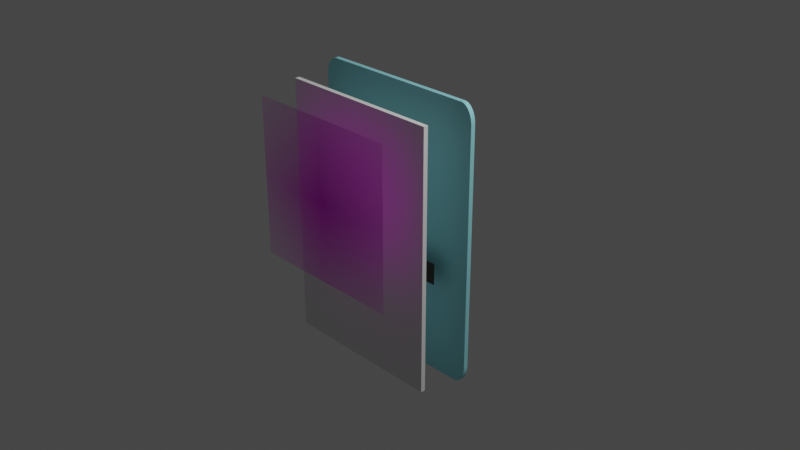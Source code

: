 # Source: CCG_First_Try_v2.blend  (saved by Blender 3.4.6; exported with 4.5.12 LTS)
import bpy
from mathutils import Matrix  # noqa: F401  (used for matrix-valued properties, if any)

bpy.ops.wm.read_factory_settings(use_empty=True)
scene = bpy.context.scene
scene.name = 'Scene'

# ---- collections
col_collection = bpy.data.collections.new('Collection'); scene.collection.children.link(col_collection)

# ---- images (referenced by path relative to the original .blend; pixels are not part of the script)
import os
ASSET_DIR = os.environ.get("B2B_ASSET_DIR", "")  # directory of the original .blend (textures are referenced by path, not embedded)
HERE = os.path.dirname(os.path.abspath(__file__))  # packed textures are extracted next to this script under _unpacked/

def load_image(name, relpath, width, height, colorspace="sRGB"):
    """Load a texture the original file referenced (path relative to the .blend, or extracted next to this script)."""
    p = next((c for c in (os.path.join(HERE, relpath), os.path.join(ASSET_DIR, relpath)) if relpath and os.path.exists(c)), "")
    if p:
        img = bpy.data.images.load(p, check_existing=True)
        img.name = name
    else:  # same state as the original file: an image datablock whose file is absent (Cycles renders it pink)
        img = bpy.data.images.new(name, width, height)
        img.source = "FILE"
        img.filepath = "//" + (relpath or name)
    img.colorspace_settings.name = colorspace
    return img
img_trekker_game_2d_art_anime_girl_full_body_leather_outfit_fierce = load_image('trekker_game_2d_art_anime_girl_full-body_leather_outfit_fierce_', 'trekker_game_2d_art_anime_girl_full-body_leather_outfit_fierce__b5bd0f97-9eed-438e-a5d9-7854f47d94ba.png', 1024, 1024, 'sRGB')

# ---- materials (node trees are filled in below, after node groups)
mat_blue = bpy.data.materials.new('blue')
mat_blue.use_transparent_shadow = False
mat_dark = bpy.data.materials.new('dark')
mat_dark.use_transparent_shadow = False
mat_white = bpy.data.materials.new('white')
mat_white.alpha_threshold = 0.0
mat_white.use_transparent_shadow = False
mat_white.roughness = 0.5
mat_white.line_color = (0.0, 0.0, 0.0, 1.0)
mat_trekker_game_2d_art_anime_girl_full_body_leather_outfit_fierce = bpy.data.materials.new('trekker_game_2d_art_anime_girl_full-body_leather_outfit_fierce_')
mat_trekker_game_2d_art_anime_girl_full_body_leather_outfit_fierce.surface_render_method = 'BLENDED'
mat_trekker_game_2d_art_anime_girl_full_body_leather_outfit_fierce.blend_method = 'BLEND'

# ---- material node trees
mat_blue.use_nodes = True; mat_blue.node_tree.nodes.clear()
_N = mat_blue.node_tree.nodes; _L = mat_blue.node_tree.links
n0 = _N.new('ShaderNodeBsdfPrincipled'); n0.name = 'Principled BSDF'; n0.location = (10, 300)
n0.distribution = 'GGX'
n0.subsurface_method = 'RANDOM_WALK_SKIN'
n0.inputs[0].default_value = (0.2953, 0.7362, 0.8, 1.0)
n0.inputs[3].default_value = 1.45
n0.inputs[27].default_value = (0.0, 0.0, 0.0, 1.0)
n0.inputs[28].default_value = 1.0
n1 = _N.new('ShaderNodeOutputMaterial'); n1.name = 'Material Output'; n1.location = (300, 300)
_L.new(n0.outputs[0], n1.inputs[0])
n1.is_active_output = True
mat_dark.use_nodes = True; mat_dark.node_tree.nodes.clear()
_N = mat_dark.node_tree.nodes; _L = mat_dark.node_tree.links
n0 = _N.new('ShaderNodeBsdfPrincipled'); n0.name = 'Principled BSDF'; n0.location = (10, 300)
n0.distribution = 'GGX'
n0.subsurface_method = 'RANDOM_WALK_SKIN'
n0.inputs[0].default_value = (0.01366, 0.01366, 0.01366, 1.0)
n0.inputs[3].default_value = 1.45
n0.inputs[27].default_value = (0.0, 0.0, 0.0, 1.0)
n0.inputs[28].default_value = 1.0
n1 = _N.new('ShaderNodeOutputMaterial'); n1.name = 'Material Output'; n1.location = (300, 300)
_L.new(n0.outputs[0], n1.inputs[0])
n1.is_active_output = True
mat_white.use_nodes = True; mat_white.node_tree.nodes.clear()
_N = mat_white.node_tree.nodes; _L = mat_white.node_tree.links
n0 = _N.new('ShaderNodeOutputMaterial'); n0.name = 'Material Output'; n0.location = (300, 300)
n1 = _N.new('ShaderNodeBsdfPrincipled'); n1.name = 'Principled BSDF'; n1.location = (10, 300)
n1.distribution = 'GGX'
n1.subsurface_method = 'RANDOM_WALK_SKIN'
n1.inputs[3].default_value = 1.45
n1.inputs[27].default_value = (0.0, 0.0, 0.0, 1.0)
n1.inputs[28].default_value = 1.0
_L.new(n1.outputs[0], n0.inputs[0])
n0.is_active_output = True
mat_trekker_game_2d_art_anime_girl_full_body_leather_outfit_fierce.use_nodes = True; mat_trekker_game_2d_art_anime_girl_full_body_leather_outfit_fierce.node_tree.nodes.clear()
_N = mat_trekker_game_2d_art_anime_girl_full_body_leather_outfit_fierce.node_tree.nodes; _L = mat_trekker_game_2d_art_anime_girl_full_body_leather_outfit_fierce.node_tree.links
n0 = _N.new('ShaderNodeOutputMaterial'); n0.name = 'Material Output'; n0.location = (300, 300)
n1 = _N.new('ShaderNodeTexImage'); n1.name = 'Image Texture'; n1.location = (-200, 300)
n1.image = img_trekker_game_2d_art_anime_girl_full_body_leather_outfit_fierce
n1.extension = 'CLIP'
n2 = _N.new('ShaderNodeBsdfPrincipled'); n2.name = 'Principled BSDF'; n2.location = (0, 300)
n2.distribution = 'GGX'
n2.subsurface_method = 'RANDOM_WALK_SKIN'
n2.inputs[3].default_value = 1.45
n2.inputs[27].default_value = (0.0, 0.0, 0.0, 1.0)
n2.inputs[28].default_value = 1.0
_L.new(n1.outputs[0], n2.inputs[0])
_L.new(n1.outputs[1], n2.inputs[4])
_L.new(n2.outputs[0], n0.inputs[0])
n0.is_active_output = True

# ---- world
world_world = bpy.data.worlds.new('World'); scene.world = world_world
world_world.use_nodes = True; world_world.node_tree.nodes.clear()
_N = world_world.node_tree.nodes; _L = world_world.node_tree.links
n0 = _N.new('ShaderNodeOutputWorld'); n0.name = 'World Output'; n0.location = (300, 300)
n1 = _N.new('ShaderNodeBackground'); n1.name = 'Background'; n1.location = (10, 300)
n1.inputs[0].default_value = (0.05088, 0.05088, 0.05088, 1.0)
_L.new(n1.outputs[0], n0.inputs[0])
n0.is_active_output = True
world_world.color = (0.05088, 0.05088, 0.05088)
world_world.use_sun_shadow = False
world_world.sun_shadow_jitter_overblur = 0.0

# ---- cameras
cam_camera = bpy.data.cameras.new('Camera')
cam_camera.clip_end = 100.0
cam_camera.ortho_scale = 7.314

# ---- lights
light_light = bpy.data.lights.new('Light', 'POINT')
light_light.transmission_factor = 0.0
light_light.energy = 1000.0
light_light.shadow_soft_size = 0.1
light_light.shadow_maximum_resolution = 0.006
light_light.use_absolute_resolution = True

# ---- meshes
me_plane = bpy.data.meshes.new('Plane')
me_plane.from_pydata([(-0.8667, -1.0, 0.0), (-1.0, -0.8667, 0.0), (-0.8745, -0.9998, 0.0), (-0.8822, -0.9991, 0.0), (-0.8899, -0.998, 0.0), (-0.8975, -0.9964, 0.0), (-0.905, -0.9944, 0.0), (-0.9123, -0.992, 0.0), (-0.9195, -0.9891, 0.0), (-0.9266, -0.9858, 0.0), (-0.9334, -0.9821, 0.0), (-0.94, -0.9781, 0.0), (-0.9463, -0.9736, 0.0), (-0.9524, -0.9688, 0.0), (-0.9582, -0.9637, 0.0), (-0.9637, -0.9582, 0.0), (-0.9688, -0.9524, 0.0), (-0.9736, -0.9463, 0.0), (-0.9781, -0.94, 0.0), (-0.9821, -0.9334, 0.0), (-0.9858, -0.9266, 0.0), (-0.9891, -0.9195, 0.0), (-0.992, -0.9123, 0.0), (-0.9944, -0.905, 0.0), (-0.9964, -0.8975, 0.0), (-0.998, -0.8899, 0.0), (-0.9991, -0.8822, 0.0), (-0.9998, -0.8745, 0.0), (1.0, -0.8667, 0.0), (0.8667, -1.0, 0.0), (0.9998, -0.8745, 0.0), (0.9991, -0.8822, 0.0), (0.998, -0.8899, 0.0), (0.9964, -0.8975, 0.0), (0.9944, -0.905, 0.0), (0.992, -0.9123, 0.0), (0.9891, -0.9195, 0.0), (0.9858, -0.9266, 0.0), (0.9821, -0.9334, 0.0), (0.9781, -0.94, 0.0), (0.9736, -0.9463, 0.0), (0.9688, -0.9524, 0.0), (0.9637, -0.9582, 0.0), (0.9582, -0.9637, 0.0), (0.9524, -0.9688, 0.0), (0.9463, -0.9736, 0.0), (0.94, -0.9781, 0.0), (0.9334, -0.9821, 0.0), (0.9266, -0.9858, 0.0), (0.9195, -0.9891, 0.0), (0.9123, -0.992, 0.0), (0.905, -0.9944, 0.0), (0.8975, -0.9964, 0.0), (0.8899, -0.998, 0.0), (0.8822, -0.9991, 0.0), (0.8745, -0.9998, 0.0), (-1.0, 0.8667, 0.0), (-0.8667, 1.0, 0.0), (-0.9998, 0.8745, 0.0), (-0.9991, 0.8822, 0.0), (-0.998, 0.8899, 0.0), (-0.9964, 0.8975, 0.0), (-0.9944, 0.905, 0.0), (-0.992, 0.9123, 0.0), (-0.9891, 0.9195, 0.0), (-0.9858, 0.9266, 0.0), (-0.9821, 0.9334, 0.0), (-0.9781, 0.94, 0.0), (-0.9736, 0.9463, 0.0), (-0.9688, 0.9524, 0.0), (-0.9637, 0.9582, 0.0), (-0.9582, 0.9637, 0.0), (-0.9524, 0.9688, 0.0), (-0.9463, 0.9736, 0.0), (-0.94, 0.9781, 0.0), (-0.9334, 0.9821, 0.0), (-0.9266, 0.9858, 0.0), (-0.9195, 0.9891, 0.0), (-0.9123, 0.992, 0.0), (-0.905, 0.9944, 0.0), (-0.8975, 0.9964, 0.0), (-0.8899, 0.998, 0.0), (-0.8822, 0.9991, 0.0), (-0.8745, 0.9998, 0.0), (0.8667, 1.0, 0.0), (1.0, 0.8667, 0.0), (0.8745, 0.9998, 0.0), (0.8822, 0.9991, 0.0), (0.8899, 0.998, 0.0), (0.8975, 0.9964, 0.0), (0.905, 0.9944, 0.0), (0.9123, 0.992, 0.0), (0.9195, 0.9891, 0.0), (0.9266, 0.9858, 0.0), (0.9334, 0.9821, 0.0), (0.94, 0.9781, 0.0), (0.9463, 0.9736, 0.0), (0.9524, 0.9688, 0.0), (0.9582, 0.9637, 0.0), (0.9637, 0.9582, 0.0), (0.9688, 0.9524, 0.0), (0.9736, 0.9463, 0.0), (0.9781, 0.94, 0.0), (0.9821, 0.9334, 0.0), (0.9858, 0.9266, 0.0), (0.9891, 0.9195, 0.0), (0.992, 0.9123, 0.0), (0.9944, 0.905, 0.0), (0.9964, 0.8975, 0.0), (0.998, 0.8899, 0.0), (0.9991, 0.8822, 0.0), (0.9998, 0.8745, 0.0), (-0.8667, 1.0, 0.05), (-1.0, 0.8667, 0.05), (-0.8745, 0.9998, 0.05), (-0.8822, 0.9991, 0.05), (-0.8899, 0.998, 0.05), (-0.8975, 0.9964, 0.05), (-0.905, 0.9944, 0.05), (-0.9123, 0.992, 0.05), (-0.9195, 0.9891, 0.05), (-0.9266, 0.9858, 0.05), (-0.9334, 0.9821, 0.05), (-0.94, 0.9781, 0.05), (-0.9463, 0.9736, 0.05), (-0.9524, 0.9688, 0.05), (-0.9582, 0.9637, 0.05), (-0.9637, 0.9582, 0.05), (-0.9688, 0.9524, 0.05), (-0.9736, 0.9463, 0.05), (-0.9781, 0.94, 0.05), (-0.9821, 0.9334, 0.05), (-0.9858, 0.9266, 0.05), (-0.9891, 0.9195, 0.05), (-0.992, 0.9123, 0.05), (-0.9944, 0.905, 0.05), (-0.9964, 0.8975, 0.05), (-0.998, 0.8899, 0.05), (-0.9991, 0.8822, 0.05), (-0.9998, 0.8745, 0.05), (-1.0, -0.8667, 0.05), (-0.8667, -1.0, 0.05), (-0.9998, -0.8745, 0.05), (-0.9991, -0.8822, 0.05), (-0.998, -0.8899, 0.05), (-0.9964, -0.8975, 0.05), (-0.9944, -0.905, 0.05), (-0.992, -0.9123, 0.05), (-0.9891, -0.9195, 0.05), (-0.9858, -0.9266, 0.05), (-0.9821, -0.9334, 0.05), (-0.9781, -0.94, 0.05), (-0.9736, -0.9463, 0.05), (-0.9688, -0.9524, 0.05), (-0.9637, -0.9582, 0.05), (-0.9582, -0.9637, 0.05), (-0.9524, -0.9688, 0.05), (-0.9463, -0.9736, 0.05), (-0.94, -0.9781, 0.05), (-0.9334, -0.9821, 0.05), (-0.9266, -0.9858, 0.05), (-0.9195, -0.9891, 0.05), (-0.9123, -0.992, 0.05), (-0.905, -0.9944, 0.05), (-0.8975, -0.9964, 0.05), (-0.8899, -0.998, 0.05), (-0.8822, -0.9991, 0.05), (-0.8745, -0.9998, 0.05), (0.8667, -1.0, 0.05), (1.0, -0.8667, 0.05), (0.8745, -0.9998, 0.05), (0.8822, -0.9991, 0.05), (0.8899, -0.998, 0.05), (0.8975, -0.9964, 0.05), (0.905, -0.9944, 0.05), (0.9123, -0.992, 0.05), (0.9195, -0.9891, 0.05), (0.9266, -0.9858, 0.05), (0.9334, -0.9821, 0.05), (0.94, -0.9781, 0.05), (0.9463, -0.9736, 0.05), (0.9524, -0.9688, 0.05), (0.9582, -0.9637, 0.05), (0.9637, -0.9582, 0.05), (0.9688, -0.9524, 0.05), (0.9736, -0.9463, 0.05), (0.9781, -0.94, 0.05), (0.9821, -0.9334, 0.05), (0.9858, -0.9266, 0.05), (0.9891, -0.9195, 0.05), (0.992, -0.9123, 0.05), (0.9944, -0.905, 0.05), (0.9964, -0.8975, 0.05), (0.998, -0.8899, 0.05), (0.9991, -0.8822, 0.05), (0.9998, -0.8745, 0.05), (1.0, 0.8667, 0.05), (0.8667, 1.0, 0.05), (0.9998, 0.8745, 0.05), (0.9991, 0.8822, 0.05), (0.998, 0.8899, 0.05), (0.9964, 0.8975, 0.05), (0.9944, 0.905, 0.05), (0.992, 0.9123, 0.05), (0.9891, 0.9195, 0.05), (0.9858, 0.9266, 0.05), (0.9821, 0.9334, 0.05), (0.9781, 0.94, 0.05), (0.9736, 0.9463, 0.05), (0.9688, 0.9524, 0.05), (0.9637, 0.9582, 0.05), (0.9582, 0.9637, 0.05), (0.9524, 0.9688, 0.05), (0.9463, 0.9736, 0.05), (0.94, 0.9781, 0.05), (0.9334, 0.9821, 0.05), (0.9266, 0.9858, 0.05), (0.9195, 0.9891, 0.05), (0.9123, 0.992, 0.05), (0.905, 0.9944, 0.05), (0.8975, 0.9964, 0.05), (0.8899, 0.998, 0.05), (0.8822, 0.9991, 0.05), (0.8745, 0.9998, 0.05), (1.0, 0.0, 0.0), (1.0, 0.0, 0.05)], [], [(0, 29, 168, 141), (84, 57, 112, 197), (0, 2, 3, 4, 5, 6, 7, 8, 9, 10, 11, 12, 13, 14, 15, 16, 17, 18, 19, 20, 21, 22, 23, 24, 25, 26, 27, 1, 56, 58, 59, 60, 61, 62, 63, 64, 65, 66, 67, 68, 69, 70, 71, 72, 73, 74, 75, 76, 77, 78, 79, 80, 81, 82, 83, 57, 84, 86, 87, 88, 89, 90, 91, 92, 93, 94, 95, 96, 97, 98, 99, 100, 101, 102, 103, 104, 105, 106, 107, 108, 109, 110, 111, 85, 224, 28, 30, 31, 32, 33, 34, 35, 36, 37, 38, 39, 40, 41, 42, 43, 44, 45, 46, 47, 48, 49, 50, 51, 52, 53, 54, 55, 29), (140, 142, 143, 144, 145, 146, 147, 148, 149, 150, 151, 152, 153, 154, 155, 156, 157, 158, 159, 160, 161, 162, 163, 164, 165, 166, 167, 141, 168, 170, 171, 172, 173, 174, 175, 176, 177, 178, 179, 180, 181, 182, 183, 184, 185, 186, 187, 188, 189, 190, 191, 192, 193, 194, 195, 169, 225, 196, 198, 199, 200, 201, 202, 203, 204, 205, 206, 207, 208, 209, 210, 211, 212, 213, 214, 215, 216, 217, 218, 219, 220, 221, 222, 223, 197, 112, 114, 115, 116, 117, 118, 119, 120, 121, 122, 123, 124, 125, 126, 127, 128, 129, 130, 131, 132, 133, 134, 135, 136, 137, 138, 139, 113), (224, 85, 196, 225), (84, 197, 223, 86), (86, 223, 222, 87), (87, 222, 221, 88), (88, 221, 220, 89), (89, 220, 219, 90), (90, 219, 218, 91), (91, 218, 217, 92), (92, 217, 216, 93), (93, 216, 215, 94), (94, 215, 214, 95), (95, 214, 213, 96), (96, 213, 212, 97), (97, 212, 211, 98), (98, 211, 210, 99), (99, 210, 209, 100), (100, 209, 208, 101), (101, 208, 207, 102), (102, 207, 206, 103), (103, 206, 205, 104), (104, 205, 204, 105), (105, 204, 203, 106), (106, 203, 202, 107), (107, 202, 201, 108), (108, 201, 200, 109), (109, 200, 199, 110), (110, 199, 198, 111), (111, 198, 196, 85), (168, 29, 55, 170), (170, 55, 54, 171), (171, 54, 53, 172), (172, 53, 52, 173), (173, 52, 51, 174), (174, 51, 50, 175), (175, 50, 49, 176), (176, 49, 48, 177), (177, 48, 47, 178), (178, 47, 46, 179), (179, 46, 45, 180), (180, 45, 44, 181), (181, 44, 43, 182), (182, 43, 42, 183), (183, 42, 41, 184), (184, 41, 40, 185), (185, 40, 39, 186), (186, 39, 38, 187), (187, 38, 37, 188), (188, 37, 36, 189), (189, 36, 35, 190), (190, 35, 34, 191), (191, 34, 33, 192), (192, 33, 32, 193), (193, 32, 31, 194), (194, 31, 30, 195), (195, 30, 28, 169), (0, 141, 167, 2), (2, 167, 166, 3), (3, 166, 165, 4), (4, 165, 164, 5), (5, 164, 163, 6), (6, 163, 162, 7), (7, 162, 161, 8), (8, 161, 160, 9), (9, 160, 159, 10), (10, 159, 158, 11), (11, 158, 157, 12), (12, 157, 156, 13), (13, 156, 155, 14), (14, 155, 154, 15), (15, 154, 153, 16), (16, 153, 152, 17), (17, 152, 151, 18), (18, 151, 150, 19), (19, 150, 149, 20), (20, 149, 148, 21), (21, 148, 147, 22), (22, 147, 146, 23), (23, 146, 145, 24), (24, 145, 144, 25), (25, 144, 143, 26), (26, 143, 142, 27), (27, 142, 140, 1), (112, 57, 83, 114), (114, 83, 82, 115), (115, 82, 81, 116), (116, 81, 80, 117), (117, 80, 79, 118), (118, 79, 78, 119), (119, 78, 77, 120), (120, 77, 76, 121), (121, 76, 75, 122), (122, 75, 74, 123), (123, 74, 73, 124), (124, 73, 72, 125), (125, 72, 71, 126), (126, 71, 70, 127), (127, 70, 69, 128), (128, 69, 68, 129), (129, 68, 67, 130), (130, 67, 66, 131), (131, 66, 65, 132), (132, 65, 64, 133), (133, 64, 63, 134), (134, 63, 62, 135), (135, 62, 61, 136), (136, 61, 60, 137), (137, 60, 59, 138), (138, 59, 58, 139), (139, 58, 56, 113), (56, 1, 140, 113), (28, 224, 225, 169)])
_uv = me_plane.uv_layers.new(name='UVMap')
_uv.uv.foreach_set('vector', [0.06663, 0.0, 0.9334, 0.0, 0.9334, 0.0, 0.06663, 0.0, 0.9334, 1.0, 0.06663, 1.0, 0.06663, 1.0, 0.9334, 1.0, 0.06663, 0.0, 0.06275, 3.757e-05, 0.05889, 0.0001502, 0.05506, 0.0003374, 0.05126, 0.0005986, 0.04752, 0.000933, 0.04384, 0.001339, 0.04024, 0.001816, 0.03672, 0.002362, 0.03331, 0.002975, 0.03001, 0.003654, 0.02684, 0.004395, 0.0238, 0.005196, 0.0209, 0.006055, 0.006055, 0.0209, 0.005196, 0.0238, 0.004395, 0.02684, 0.003654, 0.03001, 0.002975, 0.03331, 0.002362, 0.03672, 0.001816, 0.04024, 0.001339, 0.04384, 0.000933, 0.04752, 0.0005986, 0.05126, 0.0003374, 0.05506, 0.0001502, 0.05889, 3.757e-05, 0.06275, 0.0, 0.06663, 0.0, 0.9334, 3.757e-05, 0.9372, 0.0001502, 0.9411, 0.0003374, 0.9449, 0.0005986, 0.9487, 0.000933, 0.9525, 0.001339, 0.9562, 0.001816, 0.9598, 0.002362, 0.9633, 0.002975, 0.9667, 0.003654, 0.97, 0.004395, 0.9732, 0.005196, 0.9762, 0.006055, 0.9791, 0.0209, 0.9939, 0.0238, 0.9948, 0.02684, 0.9956, 0.03001, 0.9963, 0.03331, 0.997, 0.03672, 0.9976, 0.04024, 0.9982, 0.04384, 0.9987, 0.04752, 0.9991, 0.05126, 0.9994, 0.05506, 0.9997, 0.05889, 0.9998, 0.06275, 1.0, 0.06663, 1.0, 0.9334, 1.0, 0.9372, 1.0, 0.9411, 0.9998, 0.9449, 0.9997, 0.9487, 0.9994, 0.9525, 0.9991, 0.9562, 0.9987, 0.9598, 0.9982, 0.9633, 0.9976, 0.9667, 0.997, 0.97, 0.9963, 0.9732, 0.9956, 0.9762, 0.9948, 0.9791, 0.9939, 0.9939, 0.9791, 0.9948, 0.9762, 0.9956, 0.9732, 0.9963, 0.97, 0.997, 0.9667, 0.9976, 0.9633, 0.9982, 0.9598, 0.9987, 0.9562, 0.9991, 0.9525, 0.9994, 0.9487, 0.9997, 0.9449, 0.9998, 0.9411, 1.0, 0.9372, 1.0, 0.9334, 1.0, 0.5, 1.0, 0.06663, 1.0, 0.06275, 0.9998, 0.05889, 0.9997, 0.05506, 0.9994, 0.05126, 0.9991, 0.04752, 0.9987, 0.04384, 0.9982, 0.04024, 0.9976, 0.03672, 0.997, 0.03331, 0.9963, 0.03001, 0.9956, 0.02684, 0.9948, 0.0238, 0.9939, 0.0209, 0.9791, 0.006055, 0.9762, 0.005196, 0.9732, 0.004395, 0.97, 0.003654, 0.9667, 0.002975, 0.9633, 0.002362, 0.9598, 0.001816, 0.9562, 0.001339, 0.9525, 0.000933, 0.9487, 0.0005986, 0.9449, 0.0003374, 0.9411, 0.0001502, 0.9372, 3.757e-05, 0.9334, 0.0, 0.0, 0.06663, 3.757e-05, 0.06275, 0.0001502, 0.05889, 0.0003374, 0.05506, 0.0005986, 0.05126, 0.000933, 0.04752, 0.001339, 0.04384, 0.001816, 0.04024, 0.002362, 0.03672, 0.002975, 0.03331, 0.003654, 0.03001, 0.004395, 0.02684, 0.005196, 0.0238, 0.006055, 0.0209, 0.0209, 0.006055, 0.0238, 0.005196, 0.02684, 0.004395, 0.03001, 0.003654, 0.03331, 0.002975, 0.03672, 0.002362, 0.04024, 0.001816, 0.04384, 0.001339, 0.04752, 0.000933, 0.05126, 0.0005986, 0.05506, 0.0003374, 0.05889, 0.0001502, 0.06275, 3.757e-05, 0.06663, 0.0, 0.9334, 0.0, 0.9372, 3.757e-05, 0.9411, 0.0001502, 0.9449, 0.0003374, 0.9487, 0.0005986, 0.9525, 0.000933, 0.9562, 0.001339, 0.9598, 0.001816, 0.9633, 0.002362, 0.9667, 0.002975, 0.97, 0.003654, 0.9732, 0.004395, 0.9762, 0.005196, 0.9791, 0.006055, 0.9939, 0.0209, 0.9948, 0.0238, 0.9956, 0.02684, 0.9963, 0.03001, 0.997, 0.03331, 0.9976, 0.03672, 0.9982, 0.04024, 0.9987, 0.04384, 0.9991, 0.04752, 0.9994, 0.05126, 0.9997, 0.05506, 0.9998, 0.05889, 1.0, 0.06275, 1.0, 0.06663, 1.0, 0.5, 1.0, 0.9334, 1.0, 0.9372, 0.9998, 0.9411, 0.9997, 0.9449, 0.9994, 0.9487, 0.9991, 0.9525, 0.9987, 0.9562, 0.9982, 0.9598, 0.9976, 0.9633, 0.997, 0.9667, 0.9963, 0.97, 0.9956, 0.9732, 0.9948, 0.9762, 0.9939, 0.9791, 0.9791, 0.9939, 0.9762, 0.9948, 0.9732, 0.9956, 0.97, 0.9963, 0.9667, 0.997, 0.9633, 0.9976, 0.9598, 0.9982, 0.9562, 0.9987, 0.9525, 0.9991, 0.9487, 0.9994, 0.9449, 0.9997, 0.9411, 0.9998, 0.9372, 1.0, 0.9334, 1.0, 0.06663, 1.0, 0.06275, 1.0, 0.05889, 0.9998, 0.05506, 0.9997, 0.05126, 0.9994, 0.04752, 0.9991, 0.04384, 0.9987, 0.04024, 0.9982, 0.03672, 0.9976, 0.03331, 0.997, 0.03001, 0.9963, 0.02684, 0.9956, 0.0238, 0.9948, 0.0209, 0.9939, 0.006055, 0.9791, 0.005196, 0.9762, 0.004395, 0.9732, 0.003654, 0.97, 0.002975, 0.9667, 0.002362, 0.9633, 0.001816, 0.9598, 0.001339, 0.9562, 0.000933, 0.9525, 0.0005986, 0.9487, 0.0003374, 0.9449, 0.0001502, 0.9411, 3.757e-05, 0.9372, 0.0, 0.9334, 1.0, 0.5, 1.0, 0.9334, 1.0, 0.9334, 1.0, 0.5, 0.9334, 1.0, 0.9334, 1.0, 0.9372, 1.0, 0.9372, 1.0, 0.9372, 1.0, 0.9372, 1.0, 0.9411, 0.9998, 0.9411, 0.9998, 0.9411, 0.9998, 0.9411, 0.9998, 0.9449, 0.9997, 0.9449, 0.9997, 0.9449, 0.9997, 0.9449, 0.9997, 0.9487, 0.9994, 0.9487, 0.9994, 0.9487, 0.9994, 0.9487, 0.9994, 0.9525, 0.9991, 0.9525, 0.9991, 0.9525, 0.9991, 0.9525, 0.9991, 0.9562, 0.9987, 0.9562, 0.9987, 0.9562, 0.9987, 0.9562, 0.9987, 0.9598, 0.9982, 0.9598, 0.9982, 0.9598, 0.9982, 0.9598, 0.9982, 0.9633, 0.9976, 0.9633, 0.9976, 0.9633, 0.9976, 0.9633, 0.9976, 0.9667, 0.997, 0.9667, 0.997, 0.9667, 0.997, 0.9667, 0.997, 0.97, 0.9963, 0.97, 0.9963, 0.97, 0.9963, 0.97, 0.9963, 0.9732, 0.9956, 0.9732, 0.9956, 0.9732, 0.9956, 0.9732, 0.9956, 0.9762, 0.9948, 0.9762, 0.9948, 0.9762, 0.9948, 0.9762, 0.9948, 0.9791, 0.9939, 0.9791, 0.9939, 0.9791, 0.9939, 0.9791, 0.9939, 0.9939, 0.9791, 0.9939, 0.9791, 0.9939, 0.9791, 0.9939, 0.9791, 0.9948, 0.9762, 0.9948, 0.9762, 0.9948, 0.9762, 0.9948, 0.9762, 0.9956, 0.9732, 0.9956, 0.9732, 0.9956, 0.9732, 0.9956, 0.9732, 0.9963, 0.97, 0.9963, 0.97, 0.9963, 0.97, 0.9963, 0.97, 0.997, 0.9667, 0.997, 0.9667, 0.997, 0.9667, 0.997, 0.9667, 0.9976, 0.9633, 0.9976, 0.9633, 0.9976, 0.9633, 0.9976, 0.9633, 0.9982, 0.9598, 0.9982, 0.9598, 0.9982, 0.9598, 0.9982, 0.9598, 0.9987, 0.9562, 0.9987, 0.9562, 0.9987, 0.9562, 0.9987, 0.9562, 0.9991, 0.9525, 0.9991, 0.9525, 0.9991, 0.9525, 0.9991, 0.9525, 0.9994, 0.9487, 0.9994, 0.9487, 0.9994, 0.9487, 0.9994, 0.9487, 0.9997, 0.9449, 0.9997, 0.9449, 0.9997, 0.9449, 0.9997, 0.9449, 0.9998, 0.9411, 0.9998, 0.9411, 0.9998, 0.9411, 0.9998, 0.9411, 1.0, 0.9372, 1.0, 0.9372, 1.0, 0.9372, 1.0, 0.9372, 1.0, 0.9334, 1.0, 0.9334, 0.9334, 0.0, 0.9334, 0.0, 0.9372, 3.757e-05, 0.9372, 3.757e-05, 0.9372, 3.757e-05, 0.9372, 3.757e-05, 0.9411, 0.0001502, 0.9411, 0.0001502, 0.9411, 0.0001502, 0.9411, 0.0001502, 0.9449, 0.0003374, 0.9449, 0.0003374, 0.9449, 0.0003374, 0.9449, 0.0003374, 0.9487, 0.0005986, 0.9487, 0.0005986, 0.9487, 0.0005986, 0.9487, 0.0005986, 0.9525, 0.000933, 0.9525, 0.000933, 0.9525, 0.000933, 0.9525, 0.000933, 0.9562, 0.001339, 0.9562, 0.001339, 0.9562, 0.001339, 0.9562, 0.001339, 0.9598, 0.001816, 0.9598, 0.001816, 0.9598, 0.001816, 0.9598, 0.001816, 0.9633, 0.002362, 0.9633, 0.002362, 0.9633, 0.002362, 0.9633, 0.002362, 0.9667, 0.002975, 0.9667, 0.002975, 0.9667, 0.002975, 0.9667, 0.002975, 0.97, 0.003654, 0.97, 0.003654, 0.97, 0.003654, 0.97, 0.003654, 0.9732, 0.004395, 0.9732, 0.004395, 0.9732, 0.004395, 0.9732, 0.004395, 0.9762, 0.005196, 0.9762, 0.005196, 0.9762, 0.005196, 0.9762, 0.005196, 0.9791, 0.006055, 0.9791, 0.006055, 0.9791, 0.006055, 0.9791, 0.006055, 0.9939, 0.0209, 0.9939, 0.0209, 0.9939, 0.0209, 0.9939, 0.0209, 0.9948, 0.0238, 0.9948, 0.0238, 0.9948, 0.0238, 0.9948, 0.0238, 0.9956, 0.02684, 0.9956, 0.02684, 0.9956, 0.02684, 0.9956, 0.02684, 0.9963, 0.03001, 0.9963, 0.03001, 0.9963, 0.03001, 0.9963, 0.03001, 0.997, 0.03331, 0.997, 0.03331, 0.997, 0.03331, 0.997, 0.03331, 0.9976, 0.03672, 0.9976, 0.03672, 0.9976, 0.03672, 0.9976, 0.03672, 0.9982, 0.04024, 0.9982, 0.04024, 0.9982, 0.04024, 0.9982, 0.04024, 0.9987, 0.04384, 0.9987, 0.04384, 0.9987, 0.04384, 0.9987, 0.04384, 0.9991, 0.04752, 0.9991, 0.04752, 0.9991, 0.04752, 0.9991, 0.04752, 0.9994, 0.05126, 0.9994, 0.05126, 0.9994, 0.05126, 0.9994, 0.05126, 0.9997, 0.05506, 0.9997, 0.05506, 0.9997, 0.05506, 0.9997, 0.05506, 0.9998, 0.05889, 0.9998, 0.05889, 0.9998, 0.05889, 0.9998, 0.05889, 1.0, 0.06275, 1.0, 0.06275, 1.0, 0.06275, 1.0, 0.06275, 1.0, 0.06663, 1.0, 0.06663, 0.06663, 0.0, 0.06663, 0.0, 0.06275, 3.757e-05, 0.06275, 3.757e-05, 0.06275, 3.757e-05, 0.06275, 3.757e-05, 0.05889, 0.0001502, 0.05889, 0.0001502, 0.05889, 0.0001502, 0.05889, 0.0001502, 0.05506, 0.0003374, 0.05506, 0.0003374, 0.05506, 0.0003374, 0.05506, 0.0003374, 0.05126, 0.0005986, 0.05126, 0.0005986, 0.05126, 0.0005986, 0.05126, 0.0005986, 0.04752, 0.000933, 0.04752, 0.000933, 0.04752, 0.000933, 0.04752, 0.000933, 0.04384, 0.001339, 0.04384, 0.001339, 0.04384, 0.001339, 0.04384, 0.001339, 0.04024, 0.001816, 0.04024, 0.001816, 0.04024, 0.001816, 0.04024, 0.001816, 0.03672, 0.002362, 0.03672, 0.002362, 0.03672, 0.002362, 0.03672, 0.002362, 0.03331, 0.002975, 0.03331, 0.002975, 0.03331, 0.002975, 0.03331, 0.002975, 0.03001, 0.003654, 0.03001, 0.003654, 0.03001, 0.003654, 0.03001, 0.003654, 0.02684, 0.004395, 0.02684, 0.004395, 0.02684, 0.004395, 0.02684, 0.004395, 0.0238, 0.005196, 0.0238, 0.005196, 0.0238, 0.005196, 0.0238, 0.005196, 0.0209, 0.006055, 0.0209, 0.006055, 0.0209, 0.006055, 0.0209, 0.006055, 0.006055, 0.0209, 0.006055, 0.0209, 0.006055, 0.0209, 0.006055, 0.0209, 0.005196, 0.0238, 0.005196, 0.0238, 0.005196, 0.0238, 0.005196, 0.0238, 0.004395, 0.02684, 0.004395, 0.02684, 0.004395, 0.02684, 0.004395, 0.02684, 0.003654, 0.03001, 0.003654, 0.03001, 0.003654, 0.03001, 0.003654, 0.03001, 0.002975, 0.03331, 0.002975, 0.03331, 0.002975, 0.03331, 0.002975, 0.03331, 0.002362, 0.03672, 0.002362, 0.03672, 0.002362, 0.03672, 0.002362, 0.03672, 0.001816, 0.04024, 0.001816, 0.04024, 0.001816, 0.04024, 0.001816, 0.04024, 0.001339, 0.04384, 0.001339, 0.04384, 0.001339, 0.04384, 0.001339, 0.04384, 0.000933, 0.04752, 0.000933, 0.04752, 0.000933, 0.04752, 0.000933, 0.04752, 0.0005986, 0.05126, 0.0005986, 0.05126, 0.0005986, 0.05126, 0.0005986, 0.05126, 0.0003374, 0.05506, 0.0003374, 0.05506, 0.0003374, 0.05506, 0.0003374, 0.05506, 0.0001502, 0.05889, 0.0001502, 0.05889, 0.0001502, 0.05889, 0.0001502, 0.05889, 3.757e-05, 0.06275, 3.757e-05, 0.06275, 3.757e-05, 0.06275, 3.757e-05, 0.06275, 0.0, 0.06663, 0.0, 0.06663, 0.06663, 1.0, 0.06663, 1.0, 0.06275, 1.0, 0.06275, 1.0, 0.06275, 1.0, 0.06275, 1.0, 0.05889, 0.9998, 0.05889, 0.9998, 0.05889, 0.9998, 0.05889, 0.9998, 0.05506, 0.9997, 0.05506, 0.9997, 0.05506, 0.9997, 0.05506, 0.9997, 0.05126, 0.9994, 0.05126, 0.9994, 0.05126, 0.9994, 0.05126, 0.9994, 0.04752, 0.9991, 0.04752, 0.9991, 0.04752, 0.9991, 0.04752, 0.9991, 0.04384, 0.9987, 0.04384, 0.9987, 0.04384, 0.9987, 0.04384, 0.9987, 0.04024, 0.9982, 0.04024, 0.9982, 0.04024, 0.9982, 0.04024, 0.9982, 0.03672, 0.9976, 0.03672, 0.9976, 0.03672, 0.9976, 0.03672, 0.9976, 0.03331, 0.997, 0.03331, 0.997, 0.03331, 0.997, 0.03331, 0.997, 0.03001, 0.9963, 0.03001, 0.9963, 0.03001, 0.9963, 0.03001, 0.9963, 0.02684, 0.9956, 0.02684, 0.9956, 0.02684, 0.9956, 0.02684, 0.9956, 0.0238, 0.9948, 0.0238, 0.9948, 0.0238, 0.9948, 0.0238, 0.9948, 0.0209, 0.9939, 0.0209, 0.9939, 0.0209, 0.9939, 0.0209, 0.9939, 0.006055, 0.9791, 0.006055, 0.9791, 0.006055, 0.9791, 0.006055, 0.9791, 0.005196, 0.9762, 0.005196, 0.9762, 0.005196, 0.9762, 0.005196, 0.9762, 0.004395, 0.9732, 0.004395, 0.9732, 0.004395, 0.9732, 0.004395, 0.9732, 0.003654, 0.97, 0.003654, 0.97, 0.003654, 0.97, 0.003654, 0.97, 0.002975, 0.9667, 0.002975, 0.9667, 0.002975, 0.9667, 0.002975, 0.9667, 0.002362, 0.9633, 0.002362, 0.9633, 0.002362, 0.9633, 0.002362, 0.9633, 0.001816, 0.9598, 0.001816, 0.9598, 0.001816, 0.9598, 0.001816, 0.9598, 0.001339, 0.9562, 0.001339, 0.9562, 0.001339, 0.9562, 0.001339, 0.9562, 0.000933, 0.9525, 0.000933, 0.9525, 0.000933, 0.9525, 0.000933, 0.9525, 0.0005986, 0.9487, 0.0005986, 0.9487, 0.0005986, 0.9487, 0.0005986, 0.9487, 0.0003374, 0.9449, 0.0003374, 0.9449, 0.0003374, 0.9449, 0.0003374, 0.9449, 0.0001502, 0.9411, 0.0001502, 0.9411, 0.0001502, 0.9411, 0.0001502, 0.9411, 3.757e-05, 0.9372, 3.757e-05, 0.9372, 3.757e-05, 0.9372, 3.757e-05, 0.9372, 0.0, 0.9334, 0.0, 0.9334, 0.0, 0.9334, 0.0, 0.06663, 0.0, 0.06663, 0.0, 0.9334, 1.0, 0.06663, 1.0, 0.5, 1.0, 0.5, 1.0, 0.06663])
me_plane.materials.append(mat_blue)
me_plane.update()
me_plane_002 = bpy.data.meshes.new('Plane.002')
me_plane_002.from_pydata([(-1.0, -1.0, 0.0), (1.0, -1.0, 0.0), (-1.0, 1.0, 0.0), (1.0, 1.0, 0.0)], [], [(0, 1, 3, 2)])
_uv = me_plane_002.uv_layers.new(name='UVMap')
_uv.uv.foreach_set('vector', [0.0, 0.0, 1.0, 0.0, 1.0, 1.0, 0.0, 1.0])
me_plane_002.materials.append(mat_dark)
me_plane_002.update()
me_plane_003 = bpy.data.meshes.new('Plane.003')
me_plane_003.from_pydata([(-1.0, -1.0, 0.0), (1.0, -1.0, 0.0), (-1.0, 1.0, 0.0), (1.0, 1.0, 0.0), (-1.0, 1.0, 0.05), (-1.0, -1.0, 0.05), (1.0, -1.0, 0.05), (1.0, 1.0, 0.05)], [], [(0, 2, 3, 1), (5, 6, 7, 4), (1, 3, 7, 6), (2, 0, 5, 4), (3, 2, 4, 7), (0, 1, 6, 5)])
_uv = me_plane_003.uv_layers.new(name='UVMap')
_uv.uv.foreach_set('vector', [0.0, 0.0, 0.0, 1.0, 1.0, 1.0, 1.0, 0.0, 0.0, 0.0, 1.0, 0.0, 1.0, 1.0, 0.0, 1.0, 1.0, 0.0, 1.0, 1.0, 1.0, 1.0, 1.0, 0.0, 0.0, 1.0, 0.0, 0.0, 0.0, 0.0, 0.0, 1.0, 1.0, 1.0, 0.0, 1.0, 0.0, 1.0, 1.0, 1.0, 0.0, 0.0, 1.0, 0.0, 1.0, 0.0, 0.0, 0.0])
me_plane_003.update()
me_trekker_game_2d_art_anime_girl_full_body_leather_outfit_fierce = bpy.data.meshes.new('trekker_game_2d_art_anime_girl_full-body_leather_outfit_fierce_')
me_trekker_game_2d_art_anime_girl_full_body_leather_outfit_fierce.from_pydata([(-0.5, -0.5, 0.0), (0.5, -0.5, 0.0), (-0.5, 0.5, 0.0), (0.5, 0.5, 0.0)], [], [(0, 1, 3, 2)])
_uv = me_trekker_game_2d_art_anime_girl_full_body_leather_outfit_fierce.uv_layers.new(name='UVMap')
_uv.uv.foreach_set('vector', [0.0, 0.0, 1.0, 0.0, 1.0, 1.0, 0.0, 1.0])
me_trekker_game_2d_art_anime_girl_full_body_leather_outfit_fierce.materials.append(mat_trekker_game_2d_art_anime_girl_full_body_leather_outfit_fierce)
me_trekker_game_2d_art_anime_girl_full_body_leather_outfit_fierce.update()

# ---- curves / text
txt_text = bpy.data.curves.new('Text', 'FONT')
txt_text.dimensions = '2D'
txt_text.body = 'Solina Black'
txt_text.materials.append(mat_white)

# ---- objects
ob_light = bpy.data.objects.new('Light', light_light)
ob_camera = bpy.data.objects.new('Camera', cam_camera)
ob_card = bpy.data.objects.new('Card', me_plane)
ob_title = bpy.data.objects.new('Title', me_plane_002)
ob_text = bpy.data.objects.new('Text', txt_text)
ob_plane = bpy.data.objects.new('Plane', me_plane_003)
ob_trekker_game_2d_art_anime_girl_full_body_leather_outfit_fierce = bpy.data.objects.new('trekker_game_2d_art_anime_girl_full-body_leather_outfit_fierce_', me_trekker_game_2d_art_anime_girl_full_body_leather_outfit_fierce)

# ---- transforms, parenting, visibility, modifiers, constraints
ob_light.location = (4.076, 1.005, 5.904)
ob_light.rotation_euler = (0.6503, 0.05522, 1.866)
ob_light.lock_rotations_4d = False
ob_light.empty_display_type = 'ARROWS'
ob_light.color = (0.0, 0.0, 0.0, 0.0)
ob_light.lineart.crease_threshold = 0.0
ob_camera.location = (7.359, -6.926, 4.958)
ob_camera.rotation_euler = (1.109, 0.0, 0.8149)
ob_camera.lock_rotations_4d = False
ob_camera.empty_display_type = 'ARROWS'
ob_camera.color = (0.0, 0.0, 0.0, 0.0)
ob_camera.display_type = 'WIRE'
ob_camera.lineart.crease_threshold = 0.0
ob_card.location = (0.0, 0.0, 0.0)
ob_card.rotation_euler = (1.571, -0.0, 0.0)
ob_card.scale = (1.0, 1.5, 1.0)
ob_title.location = (0.0, -0.2, -0.2878)
ob_title.rotation_euler = (1.571, -0.0, 0.0)
ob_title.scale = (0.7082, 0.1165, 0.7082)
ob_text.location = (-0.5584, -0.3, -0.3408)
ob_text.rotation_euler = (1.571, -0.0, 0.0)
ob_text.scale = (0.1816, 0.1816, 0.1816)
_m = ob_text.modifiers.new('Shrinkwrap', 'SHRINKWRAP')
_m.wrap_method = 'TARGET_PROJECT'
_m.target = ob_title
ob_plane.location = (0.0, -0.5, 0.0)
ob_plane.rotation_euler = (1.571, -0.0, 0.0)
ob_plane.scale = (0.9, 1.4, 1.0)
ob_trekker_game_2d_art_anime_girl_full_body_leather_outfit_fierce.location = (0.0, -1.0, 0.5)
ob_trekker_game_2d_art_anime_girl_full_body_leather_outfit_fierce.rotation_euler = (1.571, -0.0, 3.142)
ob_trekker_game_2d_art_anime_girl_full_body_leather_outfit_fierce.scale = (1.7, 1.7, 1.0)

# ---- collection membership
col_collection.objects.link(ob_light)
col_collection.objects.link(ob_camera)
col_collection.objects.link(ob_card)
col_collection.objects.link(ob_title)
col_collection.objects.link(ob_text)
col_collection.objects.link(ob_plane)
col_collection.objects.link(ob_trekker_game_2d_art_anime_girl_full_body_leather_outfit_fierce)

# ---- scene / render settings (as saved in the file)
scene.camera = ob_camera
scene.frame_start = 1; scene.frame_end = 250; scene.frame_set(1)
scene.render.engine = 'BLENDER_EEVEE_NEXT'
scene.cycles.sampling_pattern = 'TABULATED_SOBOL'
scene.cycles.use_light_tree = False
scene.view_settings.view_transform = 'Filmic'
bpy.context.view_layer.update()
